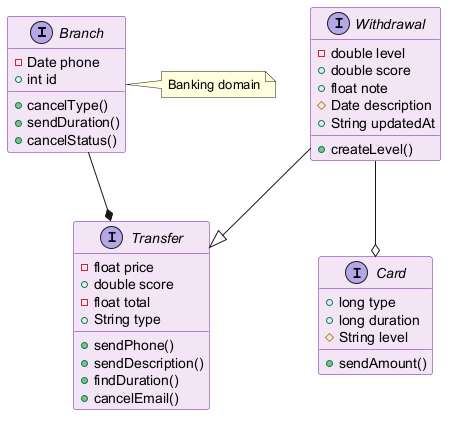

The diagram above was rendered by PlantUML. Its source (embedded in the PNG):
@startuml
skinparam backgroundColor #FFFFFF
skinparam classBackgroundColor #F3E5F5
skinparam classBorderColor #6A1B9A
interface Branch {
  -Date phone
  +int id
  +cancelType()
  +sendDuration()
  +cancelStatus()
}
interface Card {
  +long type
  +long duration
  #String level
  +sendAmount()
}
interface Withdrawal {
  -double level
  +double score
  +float note
  #Date description
  +String updatedAt
  +createLevel()
}
interface Transfer {
  -float price
  +double score
  -float total
  +String type
  +sendPhone()
  +sendDescription()
  +findDuration()
  +cancelEmail()
}
Branch --* Transfer
Withdrawal --o Card
Withdrawal --|> Transfer
note right of Branch : Banking domain
@enduml